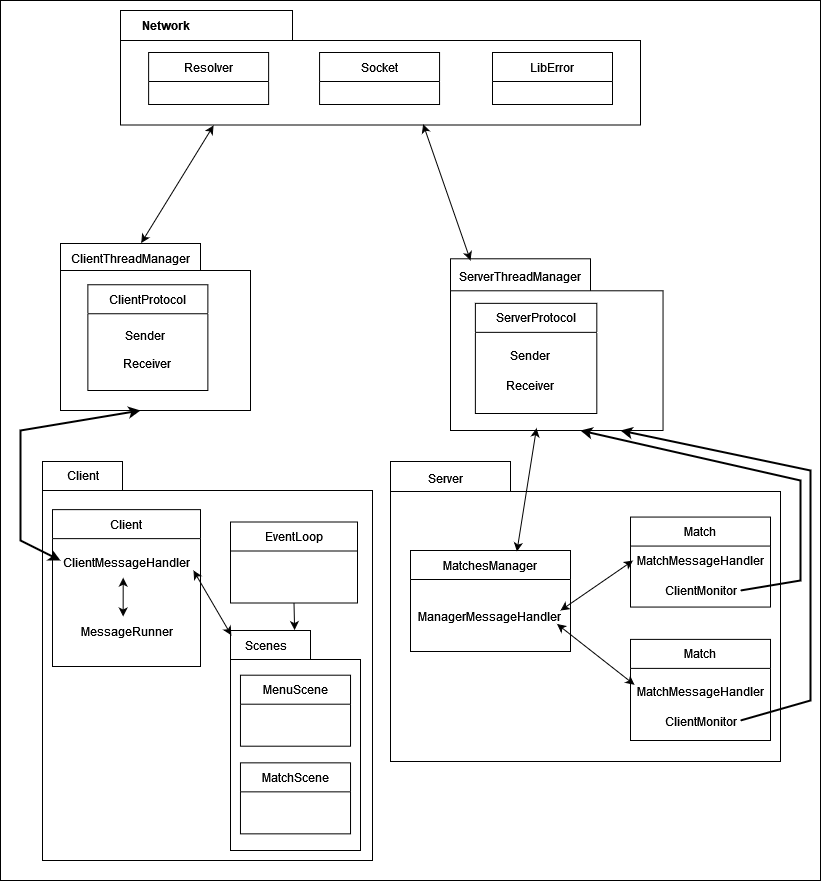

The diagram above was exported from draw.io. Its source (the exported page's mxGraphModel, read from the mxfile embedded in the PNG):
<mxGraphModel dx="1434" dy="754" grid="1" gridSize="10" guides="1" tooltips="1" connect="1" arrows="1" fold="1" page="1" pageScale="1" pageWidth="827" pageHeight="1169" background="none" math="0" shadow="0">
  <root>
    <mxCell id="0" />
    <mxCell id="1" parent="0" />
    <mxCell id="jXH3NZPH3ucL9PN1vuf2-34" value="" style="rounded=0;whiteSpace=wrap;html=1;movable=0;resizable=0;rotatable=0;deletable=0;editable=0;locked=1;connectable=0;" parent="1" vertex="1">
      <mxGeometry width="820" height="880" as="geometry" />
    </mxCell>
    <mxCell id="jXH3NZPH3ucL9PN1vuf2-7" value="" style="shape=folder;fontStyle=1;spacingTop=10;tabWidth=140;tabHeight=27;tabPosition=left;html=1;rounded=0;shadow=0;comic=0;labelBackgroundColor=none;strokeWidth=1;fontFamily=Verdana;fontSize=10;align=center;" parent="1" vertex="1">
      <mxGeometry x="60" y="243" width="190" height="167" as="geometry" />
    </mxCell>
    <mxCell id="jXH3NZPH3ucL9PN1vuf2-9" value="ClientThreadManager" style="text;html=1;align=center;verticalAlign=middle;whiteSpace=wrap;rounded=0;" parent="1" vertex="1">
      <mxGeometry x="100" y="243" width="60" height="30" as="geometry" />
    </mxCell>
    <mxCell id="jXH3NZPH3ucL9PN1vuf2-16" value="ClientProtocol" style="swimlane;fontStyle=0;childLayout=stackLayout;horizontal=1;startSize=29;fillColor=none;horizontalStack=0;resizeParent=1;resizeParentMax=0;resizeLast=0;collapsible=1;marginBottom=0;whiteSpace=wrap;html=1;" parent="1" vertex="1">
      <mxGeometry x="87.37" y="284.25" width="120" height="105.75" as="geometry" />
    </mxCell>
    <mxCell id="jXH3NZPH3ucL9PN1vuf2-32" value="" style="endArrow=classic;html=1;rounded=0;exitX=0.425;exitY=-0.003;exitDx=0;exitDy=0;exitPerimeter=0;entryX=0.179;entryY=1.004;entryDx=0;entryDy=0;entryPerimeter=0;startArrow=classic;startFill=1;" parent="1" source="jXH3NZPH3ucL9PN1vuf2-7" target="jXH3NZPH3ucL9PN1vuf2-14" edge="1">
      <mxGeometry width="50" height="50" relative="1" as="geometry">
        <mxPoint x="230" y="240" as="sourcePoint" />
        <mxPoint x="280" y="190" as="targetPoint" />
      </mxGeometry>
    </mxCell>
    <mxCell id="ZvOoFwTcmpZqy9c5RUpB-1" value="" style="group" vertex="1" connectable="0" parent="1">
      <mxGeometry x="120" y="10" width="520" height="114.5" as="geometry" />
    </mxCell>
    <mxCell id="jXH3NZPH3ucL9PN1vuf2-14" value="" style="shape=folder;fontStyle=1;spacingTop=10;tabWidth=172;tabHeight=30;tabPosition=left;html=1;rounded=0;shadow=0;comic=0;labelBackgroundColor=none;strokeWidth=1;fontFamily=Verdana;fontSize=10;align=center;" parent="ZvOoFwTcmpZqy9c5RUpB-1" vertex="1">
      <mxGeometry width="520" height="114.5" as="geometry" />
    </mxCell>
    <mxCell id="jXH3NZPH3ucL9PN1vuf2-28" value="Socket" style="swimlane;fontStyle=0;childLayout=stackLayout;horizontal=1;startSize=29;fillColor=none;horizontalStack=0;resizeParent=1;resizeParentMax=0;resizeLast=0;collapsible=1;marginBottom=0;whiteSpace=wrap;html=1;" parent="ZvOoFwTcmpZqy9c5RUpB-1" vertex="1">
      <mxGeometry x="199.06" y="42" width="120" height="52" as="geometry" />
    </mxCell>
    <mxCell id="jXH3NZPH3ucL9PN1vuf2-29" value="LibError" style="swimlane;fontStyle=0;childLayout=stackLayout;horizontal=1;startSize=29;fillColor=none;horizontalStack=0;resizeParent=1;resizeParentMax=0;resizeLast=0;collapsible=1;marginBottom=0;whiteSpace=wrap;html=1;" parent="ZvOoFwTcmpZqy9c5RUpB-1" vertex="1">
      <mxGeometry x="372" y="42" width="120" height="52" as="geometry" />
    </mxCell>
    <mxCell id="jXH3NZPH3ucL9PN1vuf2-30" value="Resolver" style="swimlane;fontStyle=0;childLayout=stackLayout;horizontal=1;startSize=29;fillColor=none;horizontalStack=0;resizeParent=1;resizeParentMax=0;resizeLast=0;collapsible=1;marginBottom=0;whiteSpace=wrap;html=1;" parent="ZvOoFwTcmpZqy9c5RUpB-1" vertex="1">
      <mxGeometry x="28.120000000000005" y="42" width="120" height="52" as="geometry" />
    </mxCell>
    <mxCell id="jXH3NZPH3ucL9PN1vuf2-31" value="&lt;div&gt;Network&lt;/div&gt;" style="text;align=center;fontStyle=1;verticalAlign=middle;spacingLeft=3;spacingRight=3;strokeColor=none;rotatable=0;points=[[0,0.5],[1,0.5]];portConstraint=eastwest;html=1;" parent="ZvOoFwTcmpZqy9c5RUpB-1" vertex="1">
      <mxGeometry width="90" height="30" as="geometry" />
    </mxCell>
    <mxCell id="ZvOoFwTcmpZqy9c5RUpB-28" value="" style="group" vertex="1" connectable="0" parent="1">
      <mxGeometry x="450" y="250" width="212.54" height="180" as="geometry" />
    </mxCell>
    <mxCell id="6e0c8c40b5770093-47" value="" style="shape=folder;fontStyle=1;spacingTop=10;tabWidth=140;tabHeight=32;tabPosition=left;html=1;rounded=0;shadow=0;comic=0;labelBackgroundColor=none;strokeWidth=1;fontFamily=Verdana;fontSize=10;align=center;" parent="ZvOoFwTcmpZqy9c5RUpB-28" vertex="1">
      <mxGeometry y="8.289999999999992" width="212.53999999999996" height="171.71" as="geometry" />
    </mxCell>
    <mxCell id="jXH3NZPH3ucL9PN1vuf2-6" value="ServerThreadManager" style="text;html=1;align=center;verticalAlign=middle;whiteSpace=wrap;rounded=0;" parent="ZvOoFwTcmpZqy9c5RUpB-28" vertex="1">
      <mxGeometry width="140" height="52.85" as="geometry" />
    </mxCell>
    <mxCell id="ZvOoFwTcmpZqy9c5RUpB-27" value="" style="group" vertex="1" connectable="0" parent="ZvOoFwTcmpZqy9c5RUpB-28">
      <mxGeometry x="24.881331671341037" y="52.85000000000002" width="121.42619715383815" height="110.14999999999998" as="geometry" />
    </mxCell>
    <mxCell id="jXH3NZPH3ucL9PN1vuf2-26" value="ServerProtocol" style="swimlane;fontStyle=0;childLayout=stackLayout;horizontal=1;startSize=29;fillColor=none;horizontalStack=0;resizeParent=1;resizeParentMax=0;resizeLast=0;collapsible=1;marginBottom=0;whiteSpace=wrap;html=1;" parent="ZvOoFwTcmpZqy9c5RUpB-27" vertex="1">
      <mxGeometry width="121.42619715383815" height="110.15" as="geometry" />
    </mxCell>
    <mxCell id="ZvOoFwTcmpZqy9c5RUpB-25" value="Sender" style="text;html=1;align=center;verticalAlign=middle;whiteSpace=wrap;rounded=0;" vertex="1" parent="ZvOoFwTcmpZqy9c5RUpB-27">
      <mxGeometry x="22.077490391606936" y="37.14999999999998" width="66.2324711748208" height="30" as="geometry" />
    </mxCell>
    <mxCell id="ZvOoFwTcmpZqy9c5RUpB-26" value="Receiver" style="text;html=1;align=center;verticalAlign=middle;whiteSpace=wrap;rounded=0;" vertex="1" parent="ZvOoFwTcmpZqy9c5RUpB-27">
      <mxGeometry x="22.077490391606936" y="67.14999999999998" width="66.2324711748208" height="30" as="geometry" />
    </mxCell>
    <mxCell id="ZvOoFwTcmpZqy9c5RUpB-6" value="" style="group;movable=1;resizable=1;rotatable=1;deletable=1;editable=1;locked=0;connectable=1;" vertex="1" connectable="0" parent="1">
      <mxGeometry x="390" y="461" width="390" height="300" as="geometry" />
    </mxCell>
    <mxCell id="ZvOoFwTcmpZqy9c5RUpB-2" value="" style="shape=folder;fontStyle=1;spacingTop=10;tabWidth=120;tabHeight=30;tabPosition=left;html=1;rounded=0;shadow=0;comic=0;labelBackgroundColor=none;strokeWidth=1;fontFamily=Verdana;fontSize=10;align=center;movable=0;resizable=0;rotatable=0;deletable=0;editable=0;locked=1;connectable=0;" vertex="1" parent="ZvOoFwTcmpZqy9c5RUpB-6">
      <mxGeometry width="390" height="300" as="geometry" />
    </mxCell>
    <mxCell id="ZvOoFwTcmpZqy9c5RUpB-3" value="Server" style="text;html=1;align=center;verticalAlign=middle;whiteSpace=wrap;rounded=0;" vertex="1" parent="ZvOoFwTcmpZqy9c5RUpB-6">
      <mxGeometry x="4.75" width="100" height="33.333333333333336" as="geometry" />
    </mxCell>
    <mxCell id="ZvOoFwTcmpZqy9c5RUpB-10" value="" style="group" vertex="1" connectable="0" parent="ZvOoFwTcmpZqy9c5RUpB-6">
      <mxGeometry x="240" y="55.56" width="140" height="114.44" as="geometry" />
    </mxCell>
    <mxCell id="ZvOoFwTcmpZqy9c5RUpB-8" value="Match" style="swimlane;fontStyle=0;childLayout=stackLayout;horizontal=1;startSize=29;fillColor=none;horizontalStack=0;resizeParent=1;resizeParentMax=0;resizeLast=0;collapsible=1;marginBottom=0;whiteSpace=wrap;html=1;" vertex="1" parent="ZvOoFwTcmpZqy9c5RUpB-10">
      <mxGeometry width="140" height="90" as="geometry" />
    </mxCell>
    <mxCell id="ZvOoFwTcmpZqy9c5RUpB-9" value="MatchMessageHandler" style="text;html=1;align=center;verticalAlign=middle;whiteSpace=wrap;rounded=0;" vertex="1" parent="ZvOoFwTcmpZqy9c5RUpB-10">
      <mxGeometry x="2.5" y="22.067500000000003" width="135" height="42.915" as="geometry" />
    </mxCell>
    <mxCell id="ZvOoFwTcmpZqy9c5RUpB-31" value="" style="endArrow=classic;html=1;rounded=0;exitX=0.665;exitY=0.01;exitDx=0;exitDy=0;entryX=0.551;entryY=1;entryDx=0;entryDy=0;entryPerimeter=0;exitPerimeter=0;startArrow=classic;startFill=1;" edge="1" parent="ZvOoFwTcmpZqy9c5RUpB-6" source="ZvOoFwTcmpZqy9c5RUpB-18">
      <mxGeometry width="50" height="50" relative="1" as="geometry">
        <mxPoint x="240" y="55.55555555555556" as="sourcePoint" />
        <mxPoint x="146" y="-33.333333333333336" as="targetPoint" />
      </mxGeometry>
    </mxCell>
    <mxCell id="ZvOoFwTcmpZqy9c5RUpB-34" value="ClientMonitor" style="text;html=1;align=center;verticalAlign=middle;resizable=0;points=[];autosize=1;strokeColor=none;fillColor=none;" vertex="1" parent="ZvOoFwTcmpZqy9c5RUpB-6">
      <mxGeometry x="260" y="114" width="100" height="30" as="geometry" />
    </mxCell>
    <mxCell id="ZvOoFwTcmpZqy9c5RUpB-35" value="ClientMonitor" style="text;html=1;align=center;verticalAlign=middle;resizable=0;points=[];autosize=1;strokeColor=none;fillColor=none;" vertex="1" parent="ZvOoFwTcmpZqy9c5RUpB-6">
      <mxGeometry x="260" y="245" width="100" height="30" as="geometry" />
    </mxCell>
    <mxCell id="ZvOoFwTcmpZqy9c5RUpB-12" value="Match" style="swimlane;fontStyle=0;childLayout=stackLayout;horizontal=1;startSize=29;fillColor=none;horizontalStack=0;resizeParent=1;resizeParentMax=0;resizeLast=0;collapsible=1;marginBottom=0;whiteSpace=wrap;html=1;" vertex="1" parent="ZvOoFwTcmpZqy9c5RUpB-6">
      <mxGeometry x="240" y="177.89" width="140" height="101.11" as="geometry" />
    </mxCell>
    <mxCell id="ZvOoFwTcmpZqy9c5RUpB-13" value="MatchMessageHandler" style="text;html=1;align=center;verticalAlign=middle;whiteSpace=wrap;rounded=0;" vertex="1" parent="ZvOoFwTcmpZqy9c5RUpB-6">
      <mxGeometry x="242.5" y="211.33828749999998" width="135" height="37.916250000000005" as="geometry" />
    </mxCell>
    <mxCell id="ZvOoFwTcmpZqy9c5RUpB-22" value="" style="endArrow=classic;html=1;rounded=0;entryX=0;entryY=0.5;entryDx=0;entryDy=0;startArrow=classic;startFill=1;" edge="1" parent="1" target="ZvOoFwTcmpZqy9c5RUpB-9">
      <mxGeometry width="50" height="50" relative="1" as="geometry">
        <mxPoint x="560" y="610" as="sourcePoint" />
        <mxPoint x="440" y="370" as="targetPoint" />
      </mxGeometry>
    </mxCell>
    <mxCell id="ZvOoFwTcmpZqy9c5RUpB-23" value="" style="endArrow=classic;html=1;rounded=0;exitX=1;exitY=0.75;exitDx=0;exitDy=0;startArrow=classic;startFill=1;entryX=0.011;entryY=0.315;entryDx=0;entryDy=0;entryPerimeter=0;" edge="1" parent="1" source="ZvOoFwTcmpZqy9c5RUpB-19" target="ZvOoFwTcmpZqy9c5RUpB-13">
      <mxGeometry width="50" height="50" relative="1" as="geometry">
        <mxPoint x="570" y="620" as="sourcePoint" />
        <mxPoint x="632" y="682" as="targetPoint" />
      </mxGeometry>
    </mxCell>
    <mxCell id="ZvOoFwTcmpZqy9c5RUpB-19" value="ManagerMessageHandler" style="text;html=1;align=center;verticalAlign=middle;whiteSpace=wrap;rounded=0;" vertex="1" parent="1">
      <mxGeometry x="421.5" y="601" width="135" height="30" as="geometry" />
    </mxCell>
    <mxCell id="ZvOoFwTcmpZqy9c5RUpB-33" value="" style="endArrow=classic;html=1;rounded=0;strokeWidth=2;" edge="1" parent="1">
      <mxGeometry width="50" height="50" relative="1" as="geometry">
        <mxPoint x="740" y="720" as="sourcePoint" />
        <mxPoint x="620" y="430" as="targetPoint" />
        <Array as="points">
          <mxPoint x="810" y="700" />
          <mxPoint x="810" y="680" />
          <mxPoint x="810" y="470" />
        </Array>
      </mxGeometry>
    </mxCell>
    <mxCell id="ZvOoFwTcmpZqy9c5RUpB-18" value="MatchesManager" style="swimlane;fontStyle=0;childLayout=stackLayout;horizontal=1;startSize=29;fillColor=none;horizontalStack=0;resizeParent=1;resizeParentMax=0;resizeLast=0;collapsible=1;marginBottom=0;whiteSpace=wrap;html=1;" vertex="1" parent="1">
      <mxGeometry x="410" y="550" width="160" height="101" as="geometry" />
    </mxCell>
    <mxCell id="ZvOoFwTcmpZqy9c5RUpB-39" value="" style="endArrow=classic;html=1;rounded=0;strokeWidth=2;entryX=0.415;entryY=1;entryDx=0;entryDy=0;entryPerimeter=0;" edge="1" parent="1">
      <mxGeometry width="50" height="50" relative="1" as="geometry">
        <mxPoint x="740" y="590" as="sourcePoint" />
        <mxPoint x="579.9041" y="430" as="targetPoint" />
        <Array as="points">
          <mxPoint x="800" y="580" />
          <mxPoint x="800" y="480" />
        </Array>
      </mxGeometry>
    </mxCell>
    <mxCell id="ZvOoFwTcmpZqy9c5RUpB-40" value="" style="endArrow=classic;html=1;rounded=0;exitX=0.582;exitY=0.993;exitDx=0;exitDy=0;exitPerimeter=0;startArrow=classic;startFill=1;" edge="1" parent="1" source="jXH3NZPH3ucL9PN1vuf2-14">
      <mxGeometry width="50" height="50" relative="1" as="geometry">
        <mxPoint x="399.5" y="221" as="sourcePoint" />
        <mxPoint x="470" y="260" as="targetPoint" />
      </mxGeometry>
    </mxCell>
    <mxCell id="ZvOoFwTcmpZqy9c5RUpB-84" value="" style="shape=folder;fontStyle=1;spacingTop=10;tabWidth=80;tabHeight=29;tabPosition=left;html=1;rounded=0;shadow=0;comic=0;labelBackgroundColor=none;strokeWidth=1;fontFamily=Verdana;fontSize=10;align=center;" vertex="1" parent="1">
      <mxGeometry x="42" y="461" width="330" height="399" as="geometry" />
    </mxCell>
    <mxCell id="ZvOoFwTcmpZqy9c5RUpB-85" value="Client" style="text;html=1;align=center;verticalAlign=middle;resizable=0;points=[];autosize=1;strokeColor=none;fillColor=none;" vertex="1" parent="1">
      <mxGeometry x="52" y="460" width="60" height="30" as="geometry" />
    </mxCell>
    <mxCell id="ZvOoFwTcmpZqy9c5RUpB-94" value="Sender" style="text;html=1;align=center;verticalAlign=middle;whiteSpace=wrap;rounded=0;" vertex="1" parent="1">
      <mxGeometry x="115.37" y="320.13" width="60" height="30" as="geometry" />
    </mxCell>
    <mxCell id="ZvOoFwTcmpZqy9c5RUpB-97" value="Receiver" style="text;html=1;align=center;verticalAlign=middle;whiteSpace=wrap;rounded=0;" vertex="1" parent="1">
      <mxGeometry x="117" y="347.5" width="60" height="30" as="geometry" />
    </mxCell>
    <mxCell id="ZvOoFwTcmpZqy9c5RUpB-100" value="Client" style="swimlane;fontStyle=0;childLayout=stackLayout;horizontal=1;startSize=29;fillColor=none;horizontalStack=0;resizeParent=1;resizeParentMax=0;resizeLast=0;collapsible=1;marginBottom=0;whiteSpace=wrap;html=1;" vertex="1" parent="1">
      <mxGeometry x="52" y="509.13" width="148" height="156.87" as="geometry" />
    </mxCell>
    <mxCell id="ZvOoFwTcmpZqy9c5RUpB-101" value="ClientMessageHandler" style="text;html=1;align=center;verticalAlign=middle;resizable=0;points=[];autosize=1;strokeColor=none;fillColor=none;" vertex="1" parent="1">
      <mxGeometry x="51" y="547" width="150" height="30" as="geometry" />
    </mxCell>
    <mxCell id="ZvOoFwTcmpZqy9c5RUpB-102" value="EventLoop" style="swimlane;fontStyle=0;childLayout=stackLayout;horizontal=1;startSize=29;fillColor=none;horizontalStack=0;resizeParent=1;resizeParentMax=0;resizeLast=0;collapsible=1;marginBottom=0;whiteSpace=wrap;html=1;" vertex="1" parent="1">
      <mxGeometry x="230" y="521.5" width="127" height="81" as="geometry" />
    </mxCell>
    <mxCell id="ZvOoFwTcmpZqy9c5RUpB-103" value="MessageRunner" style="text;html=1;align=center;verticalAlign=middle;resizable=0;points=[];autosize=1;strokeColor=none;fillColor=none;" vertex="1" parent="1">
      <mxGeometry x="66" y="616" width="120" height="30" as="geometry" />
    </mxCell>
    <mxCell id="ZvOoFwTcmpZqy9c5RUpB-106" value="" style="endArrow=classic;html=1;rounded=0;exitX=0.478;exitY=1.006;exitDx=0;exitDy=0;exitPerimeter=0;entryX=0.472;entryY=0;entryDx=0;entryDy=0;entryPerimeter=0;startArrow=classic;startFill=1;" edge="1" parent="1" source="ZvOoFwTcmpZqy9c5RUpB-101" target="ZvOoFwTcmpZqy9c5RUpB-103">
      <mxGeometry width="50" height="50" relative="1" as="geometry">
        <mxPoint x="91" y="496" as="sourcePoint" />
        <mxPoint x="141" y="446" as="targetPoint" />
      </mxGeometry>
    </mxCell>
    <mxCell id="ZvOoFwTcmpZqy9c5RUpB-107" value="" style="endArrow=classic;html=1;rounded=0;strokeWidth=2;exitX=0.06;exitY=0.433;exitDx=0;exitDy=0;exitPerimeter=0;startArrow=classic;startFill=1;" edge="1" parent="1" source="ZvOoFwTcmpZqy9c5RUpB-101">
      <mxGeometry width="50" height="50" relative="1" as="geometry">
        <mxPoint x="30" y="560" as="sourcePoint" />
        <mxPoint x="140" y="410" as="targetPoint" />
        <Array as="points">
          <mxPoint x="20" y="540" />
          <mxPoint x="20" y="430" />
        </Array>
      </mxGeometry>
    </mxCell>
    <mxCell id="ZvOoFwTcmpZqy9c5RUpB-112" value="" style="group" vertex="1" connectable="0" parent="1">
      <mxGeometry x="230" y="630" width="130" height="220" as="geometry" />
    </mxCell>
    <mxCell id="ZvOoFwTcmpZqy9c5RUpB-110" value="" style="shape=folder;fontStyle=1;spacingTop=10;tabWidth=80;tabHeight=29;tabPosition=left;html=1;rounded=0;shadow=0;comic=0;labelBackgroundColor=none;strokeWidth=1;fontFamily=Verdana;fontSize=10;align=center;" vertex="1" parent="ZvOoFwTcmpZqy9c5RUpB-112">
      <mxGeometry width="130" height="220" as="geometry" />
    </mxCell>
    <mxCell id="ZvOoFwTcmpZqy9c5RUpB-104" value="MenuScene" style="swimlane;fontStyle=0;childLayout=stackLayout;horizontal=1;startSize=29;fillColor=none;horizontalStack=0;resizeParent=1;resizeParentMax=0;resizeLast=0;collapsible=1;marginBottom=0;whiteSpace=wrap;html=1;" vertex="1" parent="ZvOoFwTcmpZqy9c5RUpB-112">
      <mxGeometry x="9.966666666666667" y="44.701195219123505" width="110.06666666666666" height="70.99601593625499" as="geometry" />
    </mxCell>
    <mxCell id="ZvOoFwTcmpZqy9c5RUpB-109" value="Scenes" style="text;html=1;align=center;verticalAlign=middle;resizable=0;points=[];autosize=1;strokeColor=none;fillColor=none;" vertex="1" parent="ZvOoFwTcmpZqy9c5RUpB-112">
      <mxGeometry width="70" height="30" as="geometry" />
    </mxCell>
    <mxCell id="ZvOoFwTcmpZqy9c5RUpB-111" value="MatchScene" style="swimlane;fontStyle=0;childLayout=stackLayout;horizontal=1;startSize=29;fillColor=none;horizontalStack=0;resizeParent=1;resizeParentMax=0;resizeLast=0;collapsible=1;marginBottom=0;whiteSpace=wrap;html=1;" vertex="1" parent="ZvOoFwTcmpZqy9c5RUpB-112">
      <mxGeometry x="9.966666666666667" y="132.35059760956176" width="110.06666666666666" height="70.99601593625499" as="geometry" />
    </mxCell>
    <mxCell id="ZvOoFwTcmpZqy9c5RUpB-108" value="" style="endArrow=classic;html=1;rounded=0;entryX=0.012;entryY=0.16;entryDx=0;entryDy=0;entryPerimeter=0;startArrow=classic;startFill=1;" edge="1" parent="1" target="ZvOoFwTcmpZqy9c5RUpB-109">
      <mxGeometry width="50" height="50" relative="1" as="geometry">
        <mxPoint x="193" y="570" as="sourcePoint" />
        <mxPoint x="231.51999999999998" y="655" as="targetPoint" />
      </mxGeometry>
    </mxCell>
    <mxCell id="ZvOoFwTcmpZqy9c5RUpB-113" value="" style="endArrow=classic;html=1;rounded=0;exitX=0.5;exitY=1;exitDx=0;exitDy=0;entryX=0.916;entryY=-0.014;entryDx=0;entryDy=0;entryPerimeter=0;" edge="1" parent="1" source="ZvOoFwTcmpZqy9c5RUpB-102" target="ZvOoFwTcmpZqy9c5RUpB-109">
      <mxGeometry width="50" height="50" relative="1" as="geometry">
        <mxPoint x="180" y="620" as="sourcePoint" />
        <mxPoint x="230" y="570" as="targetPoint" />
      </mxGeometry>
    </mxCell>
  </root>
</mxGraphModel>